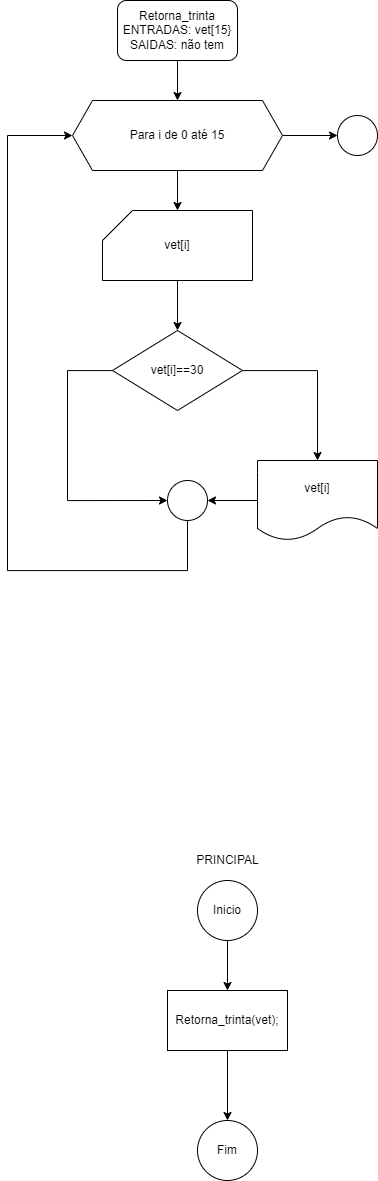

The diagram above was exported from draw.io. Its source (the exported page's mxGraphModel, read from the mxfile embedded in the PNG):
<mxGraphModel dx="1082" dy="1807" grid="1" gridSize="10" guides="1" tooltips="1" connect="1" arrows="1" fold="1" page="1" pageScale="1" pageWidth="827" pageHeight="1169" math="0" shadow="0">
  <root>
    <mxCell id="0" />
    <mxCell id="1" parent="0" />
    <mxCell id="c0k0JPcpEwQ_dEZ7RQVU-4" value="" style="edgeStyle=orthogonalEdgeStyle;rounded=0;orthogonalLoop=1;jettySize=auto;html=1;" edge="1" parent="1" source="c0k0JPcpEwQ_dEZ7RQVU-2" target="c0k0JPcpEwQ_dEZ7RQVU-3">
      <mxGeometry relative="1" as="geometry" />
    </mxCell>
    <mxCell id="c0k0JPcpEwQ_dEZ7RQVU-2" value="Retorna_trinta&lt;br&gt;ENTRADAS: vet[15}&lt;br&gt;SAIDAS: não tem" style="rounded=1;whiteSpace=wrap;html=1;" vertex="1" parent="1">
      <mxGeometry x="160" y="-70" width="120" height="60" as="geometry" />
    </mxCell>
    <mxCell id="c0k0JPcpEwQ_dEZ7RQVU-15" value="" style="edgeStyle=orthogonalEdgeStyle;rounded=0;orthogonalLoop=1;jettySize=auto;html=1;" edge="1" parent="1" source="c0k0JPcpEwQ_dEZ7RQVU-3" target="c0k0JPcpEwQ_dEZ7RQVU-7">
      <mxGeometry relative="1" as="geometry" />
    </mxCell>
    <mxCell id="c0k0JPcpEwQ_dEZ7RQVU-30" value="" style="edgeStyle=orthogonalEdgeStyle;rounded=0;orthogonalLoop=1;jettySize=auto;html=1;" edge="1" parent="1" source="c0k0JPcpEwQ_dEZ7RQVU-3" target="c0k0JPcpEwQ_dEZ7RQVU-29">
      <mxGeometry relative="1" as="geometry" />
    </mxCell>
    <mxCell id="c0k0JPcpEwQ_dEZ7RQVU-3" value="Para i de 0 até 15" style="shape=hexagon;perimeter=hexagonPerimeter2;whiteSpace=wrap;html=1;fixedSize=1;" vertex="1" parent="1">
      <mxGeometry x="115" y="30" width="210" height="70" as="geometry" />
    </mxCell>
    <mxCell id="c0k0JPcpEwQ_dEZ7RQVU-17" value="" style="edgeStyle=orthogonalEdgeStyle;rounded=0;orthogonalLoop=1;jettySize=auto;html=1;" edge="1" parent="1" source="c0k0JPcpEwQ_dEZ7RQVU-7" target="c0k0JPcpEwQ_dEZ7RQVU-16">
      <mxGeometry relative="1" as="geometry" />
    </mxCell>
    <mxCell id="c0k0JPcpEwQ_dEZ7RQVU-7" value="vet[i]" style="shape=card;whiteSpace=wrap;html=1;" vertex="1" parent="1">
      <mxGeometry x="145" y="140" width="150" height="70" as="geometry" />
    </mxCell>
    <mxCell id="c0k0JPcpEwQ_dEZ7RQVU-8" value="PRINCIPAL" style="text;html=1;align=center;verticalAlign=middle;resizable=0;points=[];autosize=1;strokeColor=none;fillColor=none;" vertex="1" parent="1">
      <mxGeometry x="230" y="780" width="80" height="20" as="geometry" />
    </mxCell>
    <mxCell id="c0k0JPcpEwQ_dEZ7RQVU-23" value="" style="edgeStyle=orthogonalEdgeStyle;rounded=0;orthogonalLoop=1;jettySize=auto;html=1;" edge="1" parent="1" source="c0k0JPcpEwQ_dEZ7RQVU-9" target="c0k0JPcpEwQ_dEZ7RQVU-10">
      <mxGeometry relative="1" as="geometry" />
    </mxCell>
    <mxCell id="c0k0JPcpEwQ_dEZ7RQVU-9" value="Inicio" style="ellipse;whiteSpace=wrap;html=1;" vertex="1" parent="1">
      <mxGeometry x="240" y="810" width="60" height="60" as="geometry" />
    </mxCell>
    <mxCell id="c0k0JPcpEwQ_dEZ7RQVU-13" value="" style="edgeStyle=orthogonalEdgeStyle;rounded=0;orthogonalLoop=1;jettySize=auto;html=1;" edge="1" parent="1" source="c0k0JPcpEwQ_dEZ7RQVU-10" target="c0k0JPcpEwQ_dEZ7RQVU-12">
      <mxGeometry relative="1" as="geometry" />
    </mxCell>
    <mxCell id="c0k0JPcpEwQ_dEZ7RQVU-10" value="Retorna_trinta(vet);" style="whiteSpace=wrap;html=1;" vertex="1" parent="1">
      <mxGeometry x="210" y="920" width="120" height="60" as="geometry" />
    </mxCell>
    <mxCell id="c0k0JPcpEwQ_dEZ7RQVU-12" value="Fim" style="ellipse;whiteSpace=wrap;html=1;" vertex="1" parent="1">
      <mxGeometry x="240" y="1050" width="60" height="60" as="geometry" />
    </mxCell>
    <mxCell id="c0k0JPcpEwQ_dEZ7RQVU-18" style="edgeStyle=orthogonalEdgeStyle;rounded=0;orthogonalLoop=1;jettySize=auto;html=1;entryX=0.5;entryY=0;entryDx=0;entryDy=0;" edge="1" parent="1" source="c0k0JPcpEwQ_dEZ7RQVU-16" target="c0k0JPcpEwQ_dEZ7RQVU-19">
      <mxGeometry relative="1" as="geometry">
        <mxPoint x="390" y="390" as="targetPoint" />
      </mxGeometry>
    </mxCell>
    <mxCell id="c0k0JPcpEwQ_dEZ7RQVU-27" style="edgeStyle=orthogonalEdgeStyle;rounded=0;orthogonalLoop=1;jettySize=auto;html=1;entryX=0;entryY=0.5;entryDx=0;entryDy=0;" edge="1" parent="1" source="c0k0JPcpEwQ_dEZ7RQVU-16" target="c0k0JPcpEwQ_dEZ7RQVU-25">
      <mxGeometry relative="1" as="geometry">
        <Array as="points">
          <mxPoint x="110" y="300" />
          <mxPoint x="110" y="430" />
        </Array>
      </mxGeometry>
    </mxCell>
    <mxCell id="c0k0JPcpEwQ_dEZ7RQVU-16" value="vet[i]==30" style="rhombus;whiteSpace=wrap;html=1;" vertex="1" parent="1">
      <mxGeometry x="155" y="260" width="130" height="80" as="geometry" />
    </mxCell>
    <mxCell id="c0k0JPcpEwQ_dEZ7RQVU-26" value="" style="edgeStyle=orthogonalEdgeStyle;rounded=0;orthogonalLoop=1;jettySize=auto;html=1;" edge="1" parent="1" source="c0k0JPcpEwQ_dEZ7RQVU-19" target="c0k0JPcpEwQ_dEZ7RQVU-25">
      <mxGeometry relative="1" as="geometry" />
    </mxCell>
    <mxCell id="c0k0JPcpEwQ_dEZ7RQVU-19" value="vet[i]" style="shape=document;whiteSpace=wrap;html=1;boundedLbl=1;" vertex="1" parent="1">
      <mxGeometry x="300" y="390" width="120" height="80" as="geometry" />
    </mxCell>
    <mxCell id="c0k0JPcpEwQ_dEZ7RQVU-28" style="edgeStyle=orthogonalEdgeStyle;rounded=0;orthogonalLoop=1;jettySize=auto;html=1;entryX=0;entryY=0.5;entryDx=0;entryDy=0;" edge="1" parent="1" source="c0k0JPcpEwQ_dEZ7RQVU-25" target="c0k0JPcpEwQ_dEZ7RQVU-3">
      <mxGeometry relative="1" as="geometry">
        <Array as="points">
          <mxPoint x="230" y="500" />
          <mxPoint x="50" y="500" />
          <mxPoint x="50" y="65" />
        </Array>
      </mxGeometry>
    </mxCell>
    <mxCell id="c0k0JPcpEwQ_dEZ7RQVU-25" value="" style="ellipse;whiteSpace=wrap;html=1;" vertex="1" parent="1">
      <mxGeometry x="210" y="410" width="40" height="40" as="geometry" />
    </mxCell>
    <mxCell id="c0k0JPcpEwQ_dEZ7RQVU-29" value="" style="ellipse;whiteSpace=wrap;html=1;" vertex="1" parent="1">
      <mxGeometry x="380" y="45" width="40" height="40" as="geometry" />
    </mxCell>
  </root>
</mxGraphModel>